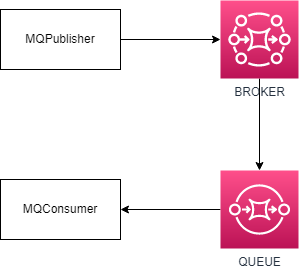

The diagram above was exported from draw.io. Its source (the exported page's mxGraphModel, read from the mxfile embedded in the PNG):
<mxGraphModel dx="1185" dy="628" grid="1" gridSize="10" guides="1" tooltips="1" connect="1" arrows="1" fold="1" page="1" pageScale="1" pageWidth="827" pageHeight="1169" math="0" shadow="0">
  <root>
    <mxCell id="0" />
    <mxCell id="1" parent="0" />
    <mxCell id="BBuF8glKQumEQgkXPKgJ-7" style="edgeStyle=orthogonalEdgeStyle;rounded=0;orthogonalLoop=1;jettySize=auto;html=1;entryX=0;entryY=0.5;entryDx=0;entryDy=0;entryPerimeter=0;" edge="1" parent="1" source="BBuF8glKQumEQgkXPKgJ-1" target="BBuF8glKQumEQgkXPKgJ-4">
      <mxGeometry relative="1" as="geometry" />
    </mxCell>
    <mxCell id="BBuF8glKQumEQgkXPKgJ-1" value="MQPublisher" style="rounded=0;whiteSpace=wrap;html=1;" vertex="1" parent="1">
      <mxGeometry x="130" y="370" width="120" height="60" as="geometry" />
    </mxCell>
    <mxCell id="BBuF8glKQumEQgkXPKgJ-2" value="MQConsumer" style="rounded=0;whiteSpace=wrap;html=1;" vertex="1" parent="1">
      <mxGeometry x="130" y="540" width="120" height="60" as="geometry" />
    </mxCell>
    <mxCell id="BBuF8glKQumEQgkXPKgJ-9" style="edgeStyle=orthogonalEdgeStyle;rounded=0;orthogonalLoop=1;jettySize=auto;html=1;entryX=1;entryY=0.5;entryDx=0;entryDy=0;" edge="1" parent="1" source="BBuF8glKQumEQgkXPKgJ-3" target="BBuF8glKQumEQgkXPKgJ-2">
      <mxGeometry relative="1" as="geometry" />
    </mxCell>
    <mxCell id="BBuF8glKQumEQgkXPKgJ-3" value="QUEUE" style="sketch=0;points=[[0,0,0],[0.25,0,0],[0.5,0,0],[0.75,0,0],[1,0,0],[0,1,0],[0.25,1,0],[0.5,1,0],[0.75,1,0],[1,1,0],[0,0.25,0],[0,0.5,0],[0,0.75,0],[1,0.25,0],[1,0.5,0],[1,0.75,0]];outlineConnect=0;fontColor=#232F3E;gradientColor=#FF4F8B;gradientDirection=north;fillColor=#BC1356;strokeColor=#ffffff;dashed=0;verticalLabelPosition=bottom;verticalAlign=top;align=center;html=1;fontSize=12;fontStyle=0;aspect=fixed;shape=mxgraph.aws4.resourceIcon;resIcon=mxgraph.aws4.sqs;" vertex="1" parent="1">
      <mxGeometry x="350" y="531" width="78" height="78" as="geometry" />
    </mxCell>
    <mxCell id="BBuF8glKQumEQgkXPKgJ-8" style="edgeStyle=orthogonalEdgeStyle;rounded=0;orthogonalLoop=1;jettySize=auto;html=1;entryX=0.5;entryY=0;entryDx=0;entryDy=0;entryPerimeter=0;" edge="1" parent="1" source="BBuF8glKQumEQgkXPKgJ-4" target="BBuF8glKQumEQgkXPKgJ-3">
      <mxGeometry relative="1" as="geometry" />
    </mxCell>
    <mxCell id="BBuF8glKQumEQgkXPKgJ-4" value="BROKER" style="sketch=0;points=[[0,0,0],[0.25,0,0],[0.5,0,0],[0.75,0,0],[1,0,0],[0,1,0],[0.25,1,0],[0.5,1,0],[0.75,1,0],[1,1,0],[0,0.25,0],[0,0.5,0],[0,0.75,0],[1,0.25,0],[1,0.5,0],[1,0.75,0]];outlineConnect=0;fontColor=#232F3E;gradientColor=#FF4F8B;gradientDirection=north;fillColor=#BC1356;strokeColor=#ffffff;dashed=0;verticalLabelPosition=bottom;verticalAlign=top;align=center;html=1;fontSize=12;fontStyle=0;aspect=fixed;shape=mxgraph.aws4.resourceIcon;resIcon=mxgraph.aws4.mq;" vertex="1" parent="1">
      <mxGeometry x="350" y="361" width="78" height="78" as="geometry" />
    </mxCell>
  </root>
</mxGraphModel>